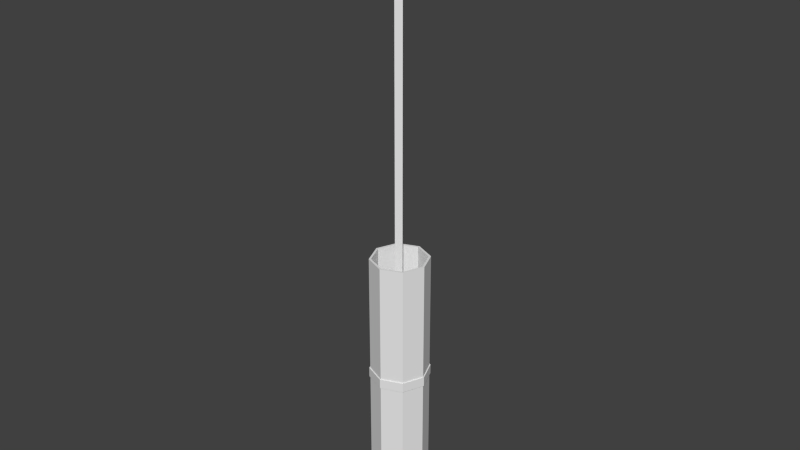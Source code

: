 # Source: Light.blend  (saved by Blender 2.70.0; exported with 4.5.12 LTS)
import bpy
from mathutils import Matrix  # noqa: F401  (used for matrix-valued properties, if any)

bpy.ops.wm.read_factory_settings(use_empty=True)
scene = bpy.context.scene
scene.name = 'Scene'

# ---- collections
col_collection_1 = bpy.data.collections.new('Collection 1'); scene.collection.children.link(col_collection_1)

# ---- materials (node trees are filled in below, after node groups)
mat_default = bpy.data.materials.new('Default')
mat_default.alpha_threshold = 0.0
mat_default.use_transparent_shadow = False
mat_default.roughness = 0.5
mat_default.line_color = (0.0, 0.0, 0.0, 1.0)

# ---- material node trees

# ---- world
world_world = bpy.data.worlds.new('World'); scene.world = world_world
world_world.color = (0.05088, 0.05088, 0.05088)
world_world.use_sun_shadow = False
world_world.sun_shadow_jitter_overblur = 0.0
world_world.cycles.sampling_method = 'MANUAL'
world_world.cycles.sample_map_resolution = 256

# ---- meshes
me_ceilinglight01_002 = bpy.data.meshes.new('CeilingLight01.002')
me_ceilinglight01_002.from_pydata([(0.03204, 0.4661, 0.03204), (0.04531, 0.4661, 0.0), (0.04531, 0.000738, 0.0), (0.03204, 0.000738, 0.03204), (0.0, 0.4661, 0.04531), (0.0, 0.000738, 0.04531), (-0.03204, 0.4661, 0.03204), (-0.03204, 0.000738, 0.03204), (-0.04531, 0.4661, 0.0), (-0.04531, 0.000738, 0.0), (-0.03204, 0.4661, -0.03204), (-0.03204, 0.000738, -0.03204), (0.0, 0.4661, -0.04531), (0.0, 0.000738, -0.04531), (0.03204, 0.4661, -0.03204), (0.03204, 0.000738, -0.03204), (0.03462, 0.000738, 0.03462), (0.04897, 0.000738, 0.0), (0.04897, 0.4661, 0.0), (0.03462, 0.4661, 0.03462), (0.0, 0.000738, 0.04897), (0.0, 0.4661, 0.04897), (-0.03462, 0.000738, 0.03462), (-0.03462, 0.4661, 0.03462), (-0.04897, 0.000738, 0.0), (-0.04897, 0.4661, 0.0), (-0.03462, 0.000738, -0.03462), (-0.03462, 0.4661, -0.03462), (0.0, 0.000738, -0.04897), (0.0, 0.4661, -0.04897), (0.03462, 0.000738, -0.03462), (0.03462, 0.4661, -0.03462)], [], [(0, 1, 2, 3), (4, 0, 3, 5), (6, 4, 5, 7), (8, 6, 7, 9), (10, 8, 9, 11), (12, 10, 11, 13), (14, 12, 13, 15), (1, 14, 15, 2), (16, 17, 18, 19), (20, 16, 19, 21), (22, 20, 21, 23), (24, 22, 23, 25), (26, 24, 25, 27), (28, 26, 27, 29), (30, 28, 29, 31), (17, 30, 31, 18), (17, 16, 3, 2), (1, 0, 19, 18), (16, 20, 5, 3), (0, 4, 21, 19), (20, 22, 7, 5), (23, 21, 4, 6), (22, 24, 9, 7), (25, 23, 6, 8), (24, 26, 11, 9), (27, 25, 8, 10), (26, 28, 13, 11), (29, 27, 10, 12), (28, 30, 15, 13), (31, 29, 12, 14), (30, 17, 2, 15), (18, 31, 14, 1)])
_uv = me_ceilinglight01_002.uv_layers.new(name='UVMap')
_uv.uv.foreach_set('vector', [0.8501, 0.1499, 0.995, 0.5, 0.995, 0.5, 0.8501, 0.1499, 0.5, 0.004951, 0.8501, 0.1499, 0.8501, 0.1499, 0.5, 0.004951, 0.1499, 0.1499, 0.5, 0.004951, 0.5, 0.004951, 0.1499, 0.1499, 0.004951, 0.5, 0.1499, 0.1499, 0.1499, 0.1499, 0.004951, 0.5, 0.1499, 0.8501, 0.004951, 0.5, 0.004951, 0.5, 0.1499, 0.8501, 0.5, 0.995, 0.1499, 0.8501, 0.1499, 0.8501, 0.5, 0.995, 0.8501, 0.8501, 0.5, 0.995, 0.5, 0.995, 0.8501, 0.8501, 0.995, 0.5, 0.8501, 0.8501, 0.8501, 0.8501, 0.995, 0.5, 0.8501, 0.1499, 0.995, 0.5, 0.995, 0.5, 0.8501, 0.1499, 0.5, 0.004951, 0.8501, 0.1499, 0.8501, 0.1499, 0.5, 0.004951, 0.1499, 0.1499, 0.5, 0.004951, 0.5, 0.004951, 0.1499, 0.1499, 0.004951, 0.5, 0.1499, 0.1499, 0.1499, 0.1499, 0.004951, 0.5, 0.1499, 0.8501, 0.004951, 0.5, 0.004951, 0.5, 0.1499, 0.8501, 0.5, 0.995, 0.1499, 0.8501, 0.1499, 0.8501, 0.5, 0.995, 0.8501, 0.8501, 0.5, 0.995, 0.5, 0.995, 0.8501, 0.8501, 0.995, 0.5, 0.8501, 0.8501, 0.8501, 0.8501, 0.995, 0.5, 0.995, 0.5, 0.8501, 0.1499, 0.8501, 0.1499, 0.995, 0.5, 0.995, 0.5, 0.8501, 0.1499, 0.8501, 0.1499, 0.995, 0.5, 0.8501, 0.1499, 0.5, 0.004951, 0.5, 0.004951, 0.8501, 0.1499, 0.8501, 0.1499, 0.5, 0.004951, 0.5, 0.004951, 0.8501, 0.1499, 0.5, 0.004951, 0.1499, 0.1499, 0.1499, 0.1499, 0.5, 0.004951, 0.1499, 0.1499, 0.5, 0.004951, 0.5, 0.004951, 0.1499, 0.1499, 0.1499, 0.1499, 0.004951, 0.5, 0.004951, 0.5, 0.1499, 0.1499, 0.004951, 0.5, 0.1499, 0.1499, 0.1499, 0.1499, 0.004951, 0.5, 0.004951, 0.5, 0.1499, 0.8501, 0.1499, 0.8501, 0.004951, 0.5, 0.1499, 0.8501, 0.004951, 0.5, 0.004951, 0.5, 0.1499, 0.8501, 0.1499, 0.8501, 0.5, 0.995, 0.5, 0.995, 0.1499, 0.8501, 0.5, 0.995, 0.1499, 0.8501, 0.1499, 0.8501, 0.5, 0.995, 0.5, 0.995, 0.8501, 0.8501, 0.8501, 0.8501, 0.5, 0.995, 0.8501, 0.8501, 0.5, 0.995, 0.5, 0.995, 0.8501, 0.8501, 0.8501, 0.8501, 0.995, 0.5, 0.995, 0.5, 0.8501, 0.8501, 0.995, 0.5, 0.8501, 0.8501, 0.8501, 0.8501, 0.995, 0.5])
me_ceilinglight01_002.materials.append(mat_default)
me_ceilinglight01_002.use_remesh_preserve_volume = False
me_ceilinglight01_002.use_remesh_preserve_attributes = False
me_ceilinglight01_002.use_mirror_vertex_groups = False
me_ceilinglight01_002.update()
me_ceilinglight01_001 = bpy.data.meshes.new('CeilingLight01.001')
me_ceilinglight01_001.from_pydata([(0.03589, 0.2454, 0.03589), (0.05075, 0.2454, 0.0), (0.05075, 0.262, 0.0), (0.03589, 0.262, 0.03589), (0.0, 0.2454, 0.05075), (0.0, 0.262, 0.05075), (-0.03589, 0.2454, 0.03589), (-0.03589, 0.262, 0.03589), (-0.05075, 0.2454, 0.0), (-0.05075, 0.262, 0.0), (-0.03589, 0.2454, -0.03589), (-0.03589, 0.262, -0.03589), (0.0, 0.2454, -0.05075), (0.0, 0.262, -0.05075), (0.03589, 0.2454, -0.03589), (0.03589, 0.262, -0.03589)], [], [(0, 1, 2, 3), (4, 0, 3, 5), (6, 4, 5, 7), (8, 6, 7, 9), (10, 8, 9, 11), (12, 10, 11, 13), (14, 12, 13, 15), (1, 14, 15, 2), (3, 2, 15, 13, 11, 9, 7, 5), (10, 12, 14, 1, 0, 4, 6, 8)])
_uv = me_ceilinglight01_001.uv_layers.new(name='UVMap')
_uv.uv.foreach_set('vector', [0.8501, 0.1499, 0.995, 0.5, 0.995, 0.5, 0.8501, 0.1499, 0.5, 0.004951, 0.8501, 0.1499, 0.8501, 0.1499, 0.5, 0.004951, 0.1499, 0.1499, 0.5, 0.004951, 0.5, 0.004951, 0.1499, 0.1499, 0.004951, 0.5, 0.1499, 0.1499, 0.1499, 0.1499, 0.004951, 0.5, 0.1499, 0.8501, 0.004951, 0.5, 0.004951, 0.5, 0.1499, 0.8501, 0.5, 0.995, 0.1499, 0.8501, 0.1499, 0.8501, 0.5, 0.995, 0.8501, 0.8501, 0.5, 0.995, 0.5, 0.995, 0.8501, 0.8501, 0.995, 0.5, 0.8501, 0.8501, 0.8501, 0.8501, 0.995, 0.5, 0.8501, 0.1499, 0.995, 0.5, 0.8501, 0.8501, 0.5, 0.995, 0.1499, 0.8501, 0.004951, 0.5, 0.1499, 0.1499, 0.5, 0.004951, 0.1499, 0.8501, 0.5, 0.995, 0.8501, 0.8501, 0.995, 0.5, 0.8501, 0.1499, 0.5, 0.004951, 0.1499, 0.1499, 0.004951, 0.5])
me_ceilinglight01_001.materials.append(mat_default)
me_ceilinglight01_001.use_remesh_preserve_volume = False
me_ceilinglight01_001.use_remesh_preserve_attributes = False
me_ceilinglight01_001.use_mirror_vertex_groups = False
me_ceilinglight01_001.update()
me_ceilinglight01 = bpy.data.meshes.new('CeilingLight01')
me_ceilinglight01.from_pydata([(-0.005219, 0.2515, 0.006027), (0.005219, 0.2515, 0.0), (0.005219, 1.046, 0.0), (-0.005219, 1.046, 0.006027), (-0.005219, 0.2515, -0.006027), (-0.005219, 1.046, -0.006027)], [], [(0, 1, 2, 3), (4, 0, 3, 5), (1, 4, 5, 2), (5, 3, 2), (1, 0, 4)])
_uv = me_ceilinglight01.uv_layers.new(name='UVMap')
_uv.uv.foreach_set('vector', [0.8501, 0.1499, 0.8501, 0.1499, 0.8501, 0.1499, 0.8501, 0.1499, 0.8501, 0.1499, 0.8501, 0.1499, 0.8501, 0.1499, 0.8501, 0.1499, 0.8501, 0.1499, 0.8501, 0.1499, 0.8501, 0.1499, 0.8501, 0.1499, 0.8501, 0.1499, 0.8501, 0.1499, 0.8501, 0.1499, 0.8501, 0.1499, 0.8501, 0.1499, 0.8501, 0.1499])
me_ceilinglight01.materials.append(mat_default)
me_ceilinglight01.use_remesh_preserve_volume = False
me_ceilinglight01.use_remesh_preserve_attributes = False
me_ceilinglight01.use_mirror_vertex_groups = False
me_ceilinglight01.update()

# ---- objects
ob_glass = bpy.data.objects.new('Glass', me_ceilinglight01_002)
ob_ring = bpy.data.objects.new('Ring', me_ceilinglight01_001)
ob_hanger = bpy.data.objects.new('Hanger', me_ceilinglight01)

# ---- transforms, parenting, visibility, modifiers, constraints
ob_glass.location = (0.0, 0.0, 0.0)
ob_glass.rotation_euler = (1.571, -0.0, 0.0)
ob_glass.lineart.crease_threshold = 0.0
ob_ring.location = (0.0, 0.0, 0.0)
ob_ring.rotation_euler = (1.571, -0.0, 0.0)
ob_ring.lineart.crease_threshold = 0.0
ob_hanger.location = (0.0, 0.0, 0.0)
ob_hanger.rotation_euler = (1.571, -0.0, 0.0)
ob_hanger.lineart.crease_threshold = 0.0

# ---- collection membership
col_collection_1.objects.link(ob_glass)
col_collection_1.objects.link(ob_ring)
col_collection_1.objects.link(ob_hanger)

# ---- scene / render settings (as saved in the file)
scene.frame_start = 1; scene.frame_end = 250; scene.frame_set(1)
scene.render.engine = 'BLENDER_EEVEE_NEXT'
scene.render.resolution_percentage = 50
scene.render.dither_intensity = 0.0
scene.cycles.use_denoising = False
scene.cycles.samples = 10
scene.cycles.sampling_pattern = 'TABULATED_SOBOL'
scene.cycles.light_sampling_threshold = 0.0
scene.cycles.use_adaptive_sampling = False
scene.cycles.use_light_tree = False
scene.cycles.blur_glossy = 0.0
scene.cycles.volume_bounces = 1
scene.cycles.pixel_filter_type = 'GAUSSIAN'
scene.cycles.sample_clamp_indirect = 0.0
scene.view_settings.view_transform = 'Standard'
bpy.context.view_layer.update()

# ---- added for rendering (the .blend has no active camera and no usable light): camera, sun
cam_auto = bpy.data.cameras.new('AutoCamera')
cam_auto.lens = 50.0
cam_auto.sensor_width = 36.0
cam_auto.clip_end = 1000.0
ob_auto_camera = bpy.data.objects.new('AutoCamera', cam_auto)
scene.collection.objects.link(ob_auto_camera)
ob_auto_camera.location = (0.976268, -1.17152, 1.30443)
ob_auto_camera.rotation_euler = (1.09748, -7.21219e-08, 0.694738)
scene.camera = ob_auto_camera
light_auto_sun = bpy.data.lights.new('AutoSun', 'SUN')
light_auto_sun.energy = 3.0
light_auto_sun.angle = 0.0523599
ob_auto_sun = bpy.data.objects.new('AutoSun', light_auto_sun)
scene.collection.objects.link(ob_auto_sun)
ob_auto_sun.rotation_euler = (0.872665, 0.174533, 0.523599)
bpy.context.view_layer.update()
